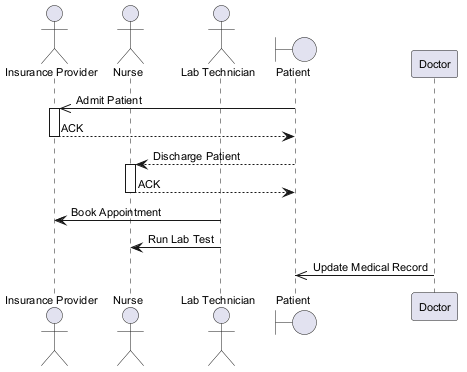

The diagram above was rendered by PlantUML. Its source (embedded in the PNG):
@startuml
skinparam defaultFontSize 11
actor "Insurance Provider" as IP
actor "Nurse" as N
actor "Lab Technician" as LT
boundary "Patient" as P
participant "Doctor" as D
P ->> IP : Admit Patient
activate IP
IP --> P : ACK
deactivate IP
P --> N : Discharge Patient
activate N
N --> P : ACK
deactivate N
LT -> IP : Book Appointment
LT -> N : Run Lab Test
D ->> P : Update Medical Record
@enduml